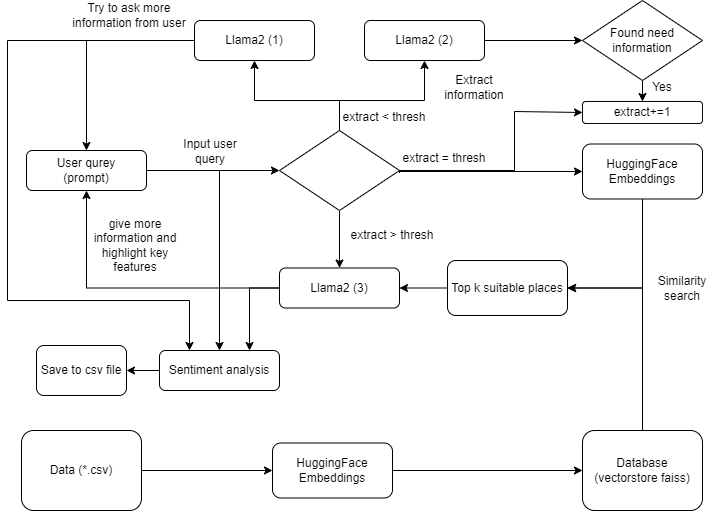

The diagram above was exported from draw.io. Its source (the exported page's mxGraphModel, read from the mxfile embedded in the PNG):
<mxGraphModel dx="955" dy="548" grid="1" gridSize="10" guides="1" tooltips="1" connect="1" arrows="1" fold="1" page="1" pageScale="1" pageWidth="850" pageHeight="1100" math="0" shadow="0">
  <root>
    <mxCell id="0" />
    <mxCell id="1" parent="0" />
    <mxCell id="40ioAHKVVC3xlU2Iagyq-29" style="edgeStyle=orthogonalEdgeStyle;rounded=0;orthogonalLoop=1;jettySize=auto;html=1;exitX=1;exitY=0.5;exitDx=0;exitDy=0;entryX=0;entryY=0.5;entryDx=0;entryDy=0;" edge="1" parent="1" source="40ioAHKVVC3xlU2Iagyq-1" target="40ioAHKVVC3xlU2Iagyq-16">
      <mxGeometry relative="1" as="geometry" />
    </mxCell>
    <mxCell id="40ioAHKVVC3xlU2Iagyq-59" style="edgeStyle=orthogonalEdgeStyle;rounded=0;orthogonalLoop=1;jettySize=auto;html=1;exitX=1;exitY=0.5;exitDx=0;exitDy=0;entryX=0.5;entryY=0;entryDx=0;entryDy=0;" edge="1" parent="1" source="40ioAHKVVC3xlU2Iagyq-1" target="40ioAHKVVC3xlU2Iagyq-58">
      <mxGeometry relative="1" as="geometry" />
    </mxCell>
    <mxCell id="40ioAHKVVC3xlU2Iagyq-1" value="User qurey&lt;div&gt;(prompt)&lt;/div&gt;" style="rounded=1;whiteSpace=wrap;html=1;" vertex="1" parent="1">
      <mxGeometry x="59" y="200" width="120" height="40" as="geometry" />
    </mxCell>
    <mxCell id="40ioAHKVVC3xlU2Iagyq-36" style="edgeStyle=orthogonalEdgeStyle;rounded=0;orthogonalLoop=1;jettySize=auto;html=1;exitX=0;exitY=0.5;exitDx=0;exitDy=0;entryX=0.5;entryY=0;entryDx=0;entryDy=0;" edge="1" parent="1" source="40ioAHKVVC3xlU2Iagyq-3" target="40ioAHKVVC3xlU2Iagyq-1">
      <mxGeometry relative="1" as="geometry" />
    </mxCell>
    <mxCell id="40ioAHKVVC3xlU2Iagyq-71" style="edgeStyle=orthogonalEdgeStyle;rounded=0;orthogonalLoop=1;jettySize=auto;html=1;exitX=0;exitY=0.5;exitDx=0;exitDy=0;entryX=0.25;entryY=0;entryDx=0;entryDy=0;" edge="1" parent="1" source="40ioAHKVVC3xlU2Iagyq-3" target="40ioAHKVVC3xlU2Iagyq-58">
      <mxGeometry relative="1" as="geometry">
        <Array as="points">
          <mxPoint x="40" y="90" />
          <mxPoint x="40" y="350" />
          <mxPoint x="222" y="350" />
        </Array>
      </mxGeometry>
    </mxCell>
    <mxCell id="40ioAHKVVC3xlU2Iagyq-3" value="Llama2 (1)" style="rounded=1;whiteSpace=wrap;html=1;" vertex="1" parent="1">
      <mxGeometry x="227" y="70" width="120" height="40" as="geometry" />
    </mxCell>
    <mxCell id="40ioAHKVVC3xlU2Iagyq-65" style="edgeStyle=orthogonalEdgeStyle;rounded=0;orthogonalLoop=1;jettySize=auto;html=1;exitX=1;exitY=0.5;exitDx=0;exitDy=0;entryX=0;entryY=0.5;entryDx=0;entryDy=0;" edge="1" parent="1" source="40ioAHKVVC3xlU2Iagyq-5" target="40ioAHKVVC3xlU2Iagyq-64">
      <mxGeometry relative="1" as="geometry" />
    </mxCell>
    <mxCell id="40ioAHKVVC3xlU2Iagyq-5" value="Llama2 (2)" style="rounded=1;whiteSpace=wrap;html=1;" vertex="1" parent="1">
      <mxGeometry x="397" y="70" width="120" height="40" as="geometry" />
    </mxCell>
    <mxCell id="40ioAHKVVC3xlU2Iagyq-40" style="edgeStyle=orthogonalEdgeStyle;rounded=0;orthogonalLoop=1;jettySize=auto;html=1;exitX=1;exitY=0.5;exitDx=0;exitDy=0;entryX=0;entryY=0.5;entryDx=0;entryDy=0;" edge="1" parent="1" source="40ioAHKVVC3xlU2Iagyq-7" target="40ioAHKVVC3xlU2Iagyq-8">
      <mxGeometry relative="1" as="geometry" />
    </mxCell>
    <mxCell id="40ioAHKVVC3xlU2Iagyq-7" value="Data (*.csv)" style="rounded=1;whiteSpace=wrap;html=1;" vertex="1" parent="1">
      <mxGeometry x="54" y="480" width="120" height="80" as="geometry" />
    </mxCell>
    <mxCell id="40ioAHKVVC3xlU2Iagyq-41" style="edgeStyle=orthogonalEdgeStyle;rounded=0;orthogonalLoop=1;jettySize=auto;html=1;exitX=1;exitY=0.5;exitDx=0;exitDy=0;entryX=0;entryY=0.5;entryDx=0;entryDy=0;" edge="1" parent="1" source="40ioAHKVVC3xlU2Iagyq-8" target="40ioAHKVVC3xlU2Iagyq-9">
      <mxGeometry relative="1" as="geometry" />
    </mxCell>
    <mxCell id="40ioAHKVVC3xlU2Iagyq-8" value="HuggingFace&lt;div&gt;Embeddings&lt;/div&gt;" style="rounded=1;whiteSpace=wrap;html=1;" vertex="1" parent="1">
      <mxGeometry x="305" y="492.5" width="120" height="55" as="geometry" />
    </mxCell>
    <mxCell id="40ioAHKVVC3xlU2Iagyq-50" style="edgeStyle=orthogonalEdgeStyle;rounded=0;orthogonalLoop=1;jettySize=auto;html=1;exitX=0.5;exitY=0;exitDx=0;exitDy=0;entryX=1;entryY=0.5;entryDx=0;entryDy=0;" edge="1" parent="1" source="40ioAHKVVC3xlU2Iagyq-9" target="40ioAHKVVC3xlU2Iagyq-43">
      <mxGeometry relative="1" as="geometry" />
    </mxCell>
    <mxCell id="40ioAHKVVC3xlU2Iagyq-9" value="Database (vectorstore faiss)" style="rounded=1;whiteSpace=wrap;html=1;" vertex="1" parent="1">
      <mxGeometry x="615" y="480" width="120" height="80" as="geometry" />
    </mxCell>
    <mxCell id="40ioAHKVVC3xlU2Iagyq-12" value="Input user query" style="text;html=1;align=center;verticalAlign=middle;whiteSpace=wrap;rounded=0;" vertex="1" parent="1">
      <mxGeometry x="213" y="186" width="60" height="30" as="geometry" />
    </mxCell>
    <mxCell id="40ioAHKVVC3xlU2Iagyq-13" value="Try to ask more information from user" style="text;html=1;align=center;verticalAlign=middle;whiteSpace=wrap;rounded=0;" vertex="1" parent="1">
      <mxGeometry x="97" y="50" width="130" height="30" as="geometry" />
    </mxCell>
    <mxCell id="40ioAHKVVC3xlU2Iagyq-32" style="edgeStyle=orthogonalEdgeStyle;rounded=0;orthogonalLoop=1;jettySize=auto;html=1;exitX=0.5;exitY=0;exitDx=0;exitDy=0;entryX=0.5;entryY=1;entryDx=0;entryDy=0;" edge="1" parent="1" source="40ioAHKVVC3xlU2Iagyq-16" target="40ioAHKVVC3xlU2Iagyq-5">
      <mxGeometry relative="1" as="geometry">
        <Array as="points">
          <mxPoint x="372" y="150" />
          <mxPoint x="457" y="150" />
        </Array>
      </mxGeometry>
    </mxCell>
    <mxCell id="40ioAHKVVC3xlU2Iagyq-33" style="edgeStyle=orthogonalEdgeStyle;rounded=0;orthogonalLoop=1;jettySize=auto;html=1;exitX=0.5;exitY=0;exitDx=0;exitDy=0;entryX=0.5;entryY=1;entryDx=0;entryDy=0;" edge="1" parent="1" source="40ioAHKVVC3xlU2Iagyq-16" target="40ioAHKVVC3xlU2Iagyq-3">
      <mxGeometry relative="1" as="geometry">
        <Array as="points">
          <mxPoint x="372" y="150" />
          <mxPoint x="287" y="150" />
        </Array>
      </mxGeometry>
    </mxCell>
    <mxCell id="40ioAHKVVC3xlU2Iagyq-52" style="edgeStyle=orthogonalEdgeStyle;rounded=0;orthogonalLoop=1;jettySize=auto;html=1;exitX=0.5;exitY=1;exitDx=0;exitDy=0;entryX=0.5;entryY=0;entryDx=0;entryDy=0;" edge="1" parent="1" source="40ioAHKVVC3xlU2Iagyq-16" target="40ioAHKVVC3xlU2Iagyq-48">
      <mxGeometry relative="1" as="geometry" />
    </mxCell>
    <mxCell id="40ioAHKVVC3xlU2Iagyq-16" value="" style="rhombus;whiteSpace=wrap;html=1;" vertex="1" parent="1">
      <mxGeometry x="312" y="180" width="120" height="80" as="geometry" />
    </mxCell>
    <mxCell id="40ioAHKVVC3xlU2Iagyq-18" value="Extract information" style="text;html=1;align=center;verticalAlign=middle;whiteSpace=wrap;rounded=0;" vertex="1" parent="1">
      <mxGeometry x="462" y="122" width="90" height="30" as="geometry" />
    </mxCell>
    <mxCell id="40ioAHKVVC3xlU2Iagyq-20" value="extract &amp;lt; thresh" style="text;html=1;align=center;verticalAlign=middle;whiteSpace=wrap;rounded=0;" vertex="1" parent="1">
      <mxGeometry x="372" y="152" width="90" height="30" as="geometry" />
    </mxCell>
    <mxCell id="40ioAHKVVC3xlU2Iagyq-49" style="edgeStyle=orthogonalEdgeStyle;rounded=0;orthogonalLoop=1;jettySize=auto;html=1;exitX=0.5;exitY=1;exitDx=0;exitDy=0;entryX=1;entryY=0.5;entryDx=0;entryDy=0;" edge="1" parent="1" source="40ioAHKVVC3xlU2Iagyq-22" target="40ioAHKVVC3xlU2Iagyq-43">
      <mxGeometry relative="1" as="geometry" />
    </mxCell>
    <mxCell id="40ioAHKVVC3xlU2Iagyq-22" value="HuggingFace&lt;div&gt;Embeddings&lt;/div&gt;" style="rounded=1;whiteSpace=wrap;html=1;" vertex="1" parent="1">
      <mxGeometry x="615" y="193.5" width="120" height="55" as="geometry" />
    </mxCell>
    <mxCell id="40ioAHKVVC3xlU2Iagyq-46" style="edgeStyle=orthogonalEdgeStyle;rounded=0;orthogonalLoop=1;jettySize=auto;html=1;exitX=0;exitY=1;exitDx=0;exitDy=0;entryX=0;entryY=0.5;entryDx=0;entryDy=0;" edge="1" parent="1" source="40ioAHKVVC3xlU2Iagyq-28" target="40ioAHKVVC3xlU2Iagyq-45">
      <mxGeometry relative="1" as="geometry">
        <Array as="points">
          <mxPoint x="432" y="220" />
          <mxPoint x="547" y="220" />
          <mxPoint x="547" y="161" />
        </Array>
      </mxGeometry>
    </mxCell>
    <mxCell id="40ioAHKVVC3xlU2Iagyq-47" style="edgeStyle=orthogonalEdgeStyle;rounded=0;orthogonalLoop=1;jettySize=auto;html=1;exitX=0;exitY=1;exitDx=0;exitDy=0;entryX=0;entryY=0.5;entryDx=0;entryDy=0;" edge="1" parent="1" source="40ioAHKVVC3xlU2Iagyq-28" target="40ioAHKVVC3xlU2Iagyq-22">
      <mxGeometry relative="1" as="geometry">
        <Array as="points">
          <mxPoint x="432" y="221" />
        </Array>
      </mxGeometry>
    </mxCell>
    <mxCell id="40ioAHKVVC3xlU2Iagyq-28" value="extract = thresh" style="text;html=1;align=center;verticalAlign=middle;whiteSpace=wrap;rounded=0;" vertex="1" parent="1">
      <mxGeometry x="432" y="192.5" width="90" height="30" as="geometry" />
    </mxCell>
    <mxCell id="40ioAHKVVC3xlU2Iagyq-53" style="edgeStyle=orthogonalEdgeStyle;rounded=0;orthogonalLoop=1;jettySize=auto;html=1;exitX=0;exitY=0.5;exitDx=0;exitDy=0;entryX=1;entryY=0.5;entryDx=0;entryDy=0;" edge="1" parent="1" source="40ioAHKVVC3xlU2Iagyq-43" target="40ioAHKVVC3xlU2Iagyq-48">
      <mxGeometry relative="1" as="geometry" />
    </mxCell>
    <mxCell id="40ioAHKVVC3xlU2Iagyq-43" value="Top k suitable places" style="rounded=1;whiteSpace=wrap;html=1;" vertex="1" parent="1">
      <mxGeometry x="480" y="310" width="120" height="55" as="geometry" />
    </mxCell>
    <mxCell id="40ioAHKVVC3xlU2Iagyq-45" value="extract+=1" style="rounded=1;whiteSpace=wrap;html=1;" vertex="1" parent="1">
      <mxGeometry x="615" y="151" width="120" height="22" as="geometry" />
    </mxCell>
    <mxCell id="40ioAHKVVC3xlU2Iagyq-55" style="edgeStyle=orthogonalEdgeStyle;rounded=0;orthogonalLoop=1;jettySize=auto;html=1;exitX=0;exitY=0.5;exitDx=0;exitDy=0;entryX=0.5;entryY=1;entryDx=0;entryDy=0;" edge="1" parent="1" source="40ioAHKVVC3xlU2Iagyq-48" target="40ioAHKVVC3xlU2Iagyq-1">
      <mxGeometry relative="1" as="geometry" />
    </mxCell>
    <mxCell id="40ioAHKVVC3xlU2Iagyq-61" style="edgeStyle=orthogonalEdgeStyle;rounded=0;orthogonalLoop=1;jettySize=auto;html=1;exitX=0;exitY=0.5;exitDx=0;exitDy=0;entryX=0.75;entryY=0;entryDx=0;entryDy=0;" edge="1" parent="1" source="40ioAHKVVC3xlU2Iagyq-48" target="40ioAHKVVC3xlU2Iagyq-58">
      <mxGeometry relative="1" as="geometry" />
    </mxCell>
    <mxCell id="40ioAHKVVC3xlU2Iagyq-48" value="Llama2 (3)" style="rounded=1;whiteSpace=wrap;html=1;" vertex="1" parent="1">
      <mxGeometry x="312" y="317.5" width="120" height="40" as="geometry" />
    </mxCell>
    <mxCell id="40ioAHKVVC3xlU2Iagyq-51" value="Similarity search" style="text;html=1;align=center;verticalAlign=middle;whiteSpace=wrap;rounded=0;" vertex="1" parent="1">
      <mxGeometry x="670" y="322.5" width="90" height="30" as="geometry" />
    </mxCell>
    <mxCell id="40ioAHKVVC3xlU2Iagyq-54" value="extract &amp;gt; thresh" style="text;html=1;align=center;verticalAlign=middle;whiteSpace=wrap;rounded=0;" vertex="1" parent="1">
      <mxGeometry x="380" y="270" width="90" height="30" as="geometry" />
    </mxCell>
    <mxCell id="40ioAHKVVC3xlU2Iagyq-56" value="give more information and highlight key features" style="text;html=1;align=center;verticalAlign=middle;whiteSpace=wrap;rounded=0;" vertex="1" parent="1">
      <mxGeometry x="123" y="270" width="90" height="50" as="geometry" />
    </mxCell>
    <mxCell id="40ioAHKVVC3xlU2Iagyq-72" style="edgeStyle=orthogonalEdgeStyle;rounded=0;orthogonalLoop=1;jettySize=auto;html=1;exitX=0;exitY=0.5;exitDx=0;exitDy=0;entryX=1;entryY=0.5;entryDx=0;entryDy=0;" edge="1" parent="1" source="40ioAHKVVC3xlU2Iagyq-58" target="40ioAHKVVC3xlU2Iagyq-69">
      <mxGeometry relative="1" as="geometry" />
    </mxCell>
    <mxCell id="40ioAHKVVC3xlU2Iagyq-58" value="Sentiment analysis" style="rounded=1;whiteSpace=wrap;html=1;" vertex="1" parent="1">
      <mxGeometry x="192" y="400" width="120" height="40" as="geometry" />
    </mxCell>
    <mxCell id="40ioAHKVVC3xlU2Iagyq-66" style="edgeStyle=orthogonalEdgeStyle;rounded=0;orthogonalLoop=1;jettySize=auto;html=1;exitX=0.5;exitY=1;exitDx=0;exitDy=0;entryX=0.5;entryY=0;entryDx=0;entryDy=0;" edge="1" parent="1" source="40ioAHKVVC3xlU2Iagyq-64" target="40ioAHKVVC3xlU2Iagyq-45">
      <mxGeometry relative="1" as="geometry" />
    </mxCell>
    <mxCell id="40ioAHKVVC3xlU2Iagyq-64" value="Found need information" style="rhombus;whiteSpace=wrap;html=1;" vertex="1" parent="1">
      <mxGeometry x="615" y="50" width="120" height="80" as="geometry" />
    </mxCell>
    <mxCell id="40ioAHKVVC3xlU2Iagyq-67" value="Yes" style="text;html=1;align=center;verticalAlign=middle;whiteSpace=wrap;rounded=0;" vertex="1" parent="1">
      <mxGeometry x="650" y="122" width="90" height="30" as="geometry" />
    </mxCell>
    <mxCell id="40ioAHKVVC3xlU2Iagyq-69" value="Save to csv file" style="rounded=1;whiteSpace=wrap;html=1;" vertex="1" parent="1">
      <mxGeometry x="69" y="395" width="90" height="50" as="geometry" />
    </mxCell>
  </root>
</mxGraphModel>